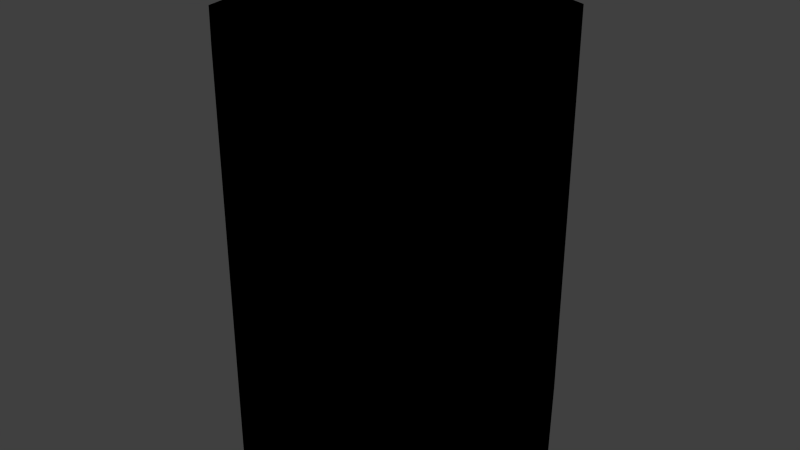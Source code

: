 # Source: food_canned_soup_10.blend  (saved by Blender 2.81.16; exported with 4.5.12 LTS)
import bpy
from mathutils import Matrix  # noqa: F401  (used for matrix-valued properties, if any)

bpy.ops.wm.read_factory_settings(use_empty=True)
scene = bpy.context.scene
scene.name = 'Scene'

# ---- collections
col_collection_1 = bpy.data.collections.new('Collection 1'); scene.collection.children.link(col_collection_1)

# ---- images (referenced by path relative to the original .blend; pixels are not part of the script)
import os
ASSET_DIR = os.environ.get("B2B_ASSET_DIR", "")  # directory of the original .blend (textures are referenced by path, not embedded)
HERE = os.path.dirname(os.path.abspath(__file__))  # packed textures are extracted next to this script under _unpacked/

def load_image(name, relpath, width, height, colorspace="sRGB"):
    """Load a texture the original file referenced (path relative to the .blend, or extracted next to this script)."""
    p = next((c for c in (os.path.join(HERE, relpath), os.path.join(ASSET_DIR, relpath)) if relpath and os.path.exists(c)), "")
    if p:
        img = bpy.data.images.load(p, check_existing=True)
        img.name = name
    else:  # same state as the original file: an image datablock whose file is absent (Cycles renders it pink)
        img = bpy.data.images.new(name, width, height)
        img.source = "FILE"
        img.filepath = "//" + (relpath or name)
    img.colorspace_settings.name = colorspace
    return img
img_food_canned_soup_9_png = load_image('food_canned_soup_9.png', 'Materials/food_canned_soup_9.png', 1024, 1024, 'sRGB')

# ---- materials (node trees are filled in below, after node groups)
mat_food_canned_soup_10 = bpy.data.materials.new('Food_Canned_Soup_10')
mat_food_canned_soup_10.alpha_threshold = 0.0
mat_food_canned_soup_10.use_transparent_shadow = False
mat_food_canned_soup_10.roughness = 0.5

# ---- material node trees
mat_food_canned_soup_10.use_nodes = True; mat_food_canned_soup_10.node_tree.nodes.clear()
_N = mat_food_canned_soup_10.node_tree.nodes; _L = mat_food_canned_soup_10.node_tree.links
n0 = _N.new('ShaderNodeOutputMaterial'); n0.name = 'Material Output'; n0.location = (300, 300)
n1 = _N.new('ShaderNodeTexImage'); n1.name = 'Image Texture'; n1.location = (23, 334)
n1.image = img_food_canned_soup_9_png
n1.interpolation = 'Closest'
n0.is_active_output = True

# ---- world
world_world = bpy.data.worlds.new('World'); scene.world = world_world
world_world.color = (0.05088, 0.05088, 0.05088)
world_world.use_sun_shadow = False
world_world.sun_shadow_jitter_overblur = 0.0
world_world.cycles.sampling_method = 'MANUAL'
world_world.cycles.sample_map_resolution = 256

# ---- meshes
me_cylinder = bpy.data.meshes.new('Cylinder')
me_cylinder.from_pydata([(0.0, 0.05238, -0.0635), (0.0, 0.05238, 0.0635), (0.03316, 0.04012, -0.0635), (0.03316, 0.04012, 0.0635), (0.0508, 0.009096, -0.0635), (0.0508, 0.009096, 0.0635), (0.04467, -0.02619, -0.0635), (0.04467, -0.02619, 0.0635), (0.01764, -0.04922, -0.0635), (0.01764, -0.04922, 0.0635), (-0.01764, -0.04922, -0.0635), (-0.01764, -0.04922, 0.0635), (-0.04467, -0.02619, -0.0635), (-0.04467, -0.02619, 0.0635), (-0.0508, 0.009096, -0.0635), (-0.0508, 0.009096, 0.0635), (-0.03316, 0.04012, -0.0635), (-0.03316, 0.04012, 0.0635)], [], [(0, 1, 3, 2), (2, 3, 5, 4), (4, 5, 7, 6), (6, 7, 9, 8), (8, 9, 11, 10), (10, 11, 13, 12), (12, 13, 15, 14), (3, 1, 17, 15, 13, 11, 9, 7, 5), (16, 17, 1, 0), (14, 15, 17, 16), (0, 2, 4, 6, 8, 10, 12, 14, 16)])
_uv = me_cylinder.uv_layers.new(name='UVMap')
_uv.uv.foreach_set('vector', [0.8849, -0.0001416, 0.8849, 0.575, 0.7758, 0.575, 0.7758, -0.0001416, 0.7758, -0.0001416, 0.7758, 0.575, 0.6656, 0.575, 0.6656, -0.0001417, 0.6656, -0.0001417, 0.6656, 0.575, 0.555, 0.575, 0.555, -0.0001417, 0.555, -0.0001417, 0.555, 0.575, 0.4453, 0.575, 0.4453, -0.0001417, 0.4453, -0.0001417, 0.4453, 0.575, 0.3364, 0.575, 0.3364, -0.0001419, 0.3364, -0.0001419, 0.3364, 0.575, 0.2267, 0.575, 0.2267, -0.0001419, 0.2267, -0.0001419, 0.2267, 0.575, 0.1161, 0.575, 0.1161, -0.0001419, 0.6764, 0.9694, 0.8037, 0.9231, 0.8714, 0.8058, 0.8479, 0.6724, 0.7442, 0.5854, 0.6087, 0.5854, 0.505, 0.6724, 0.4814, 0.8058, 0.5492, 0.9231, 0.9941, -0.0001414, 0.9941, 0.575, 0.8849, 0.575, 0.8849, -0.0001416, 0.1161, -0.0001419, 0.1161, 0.575, 0.005898, 0.575, 0.005898, -0.0001419, 0.2195, 0.9761, 0.3473, 0.9296, 0.4153, 0.8118, 0.3916, 0.6779, 0.2875, 0.5905, 0.1515, 0.5905, 0.0473, 0.6779, 0.02369, 0.8118, 0.09168, 0.9296])
me_cylinder.materials.append(mat_food_canned_soup_10)
me_cylinder.use_remesh_preserve_volume = False
me_cylinder.use_remesh_preserve_attributes = False
me_cylinder.use_mirror_vertex_groups = False
me_cylinder.update()

# ---- objects
ob_food_canned_soup_10 = bpy.data.objects.new('Food_Canned_Soup_10', me_cylinder)

# ---- transforms, parenting, visibility, modifiers, constraints
ob_food_canned_soup_10.location = (0.0, 0.0, 0.0)
ob_food_canned_soup_10.lineart.crease_threshold = 0.0

# ---- collection membership
col_collection_1.objects.link(ob_food_canned_soup_10)

# ---- scene / render settings (as saved in the file)
scene.frame_start = 1; scene.frame_end = 250; scene.frame_set(1)
scene.render.engine = 'BLENDER_EEVEE_NEXT'
scene.render.resolution_percentage = 50
scene.render.dither_intensity = 0.0
scene.cycles.use_denoising = False
scene.cycles.samples = 10
scene.cycles.sampling_pattern = 'TABULATED_SOBOL'
scene.cycles.light_sampling_threshold = 0.0
scene.cycles.use_adaptive_sampling = False
scene.cycles.use_light_tree = False
scene.cycles.blur_glossy = 0.0
scene.cycles.pixel_filter_type = 'GAUSSIAN'
scene.cycles.sample_clamp_indirect = 0.0
scene.view_settings.view_transform = 'Standard'
bpy.context.view_layer.update()

# ---- added for rendering (the .blend has no active camera and no usable light): camera, sun
cam_auto = bpy.data.cameras.new('AutoCamera')
cam_auto.lens = 50.0
cam_auto.sensor_width = 36.0
cam_auto.clip_end = 1000.0
ob_auto_camera = bpy.data.objects.new('AutoCamera', cam_auto)
scene.collection.objects.link(ob_auto_camera)
ob_auto_camera.location = (0.185045, -0.220474, 0.148036)
ob_auto_camera.rotation_euler = (1.09748, -7.21219e-08, 0.694738)
scene.camera = ob_auto_camera
light_auto_sun = bpy.data.lights.new('AutoSun', 'SUN')
light_auto_sun.energy = 3.0
light_auto_sun.angle = 0.0523599
ob_auto_sun = bpy.data.objects.new('AutoSun', light_auto_sun)
scene.collection.objects.link(ob_auto_sun)
ob_auto_sun.rotation_euler = (0.872665, 0.174533, 0.523599)
bpy.context.view_layer.update()
